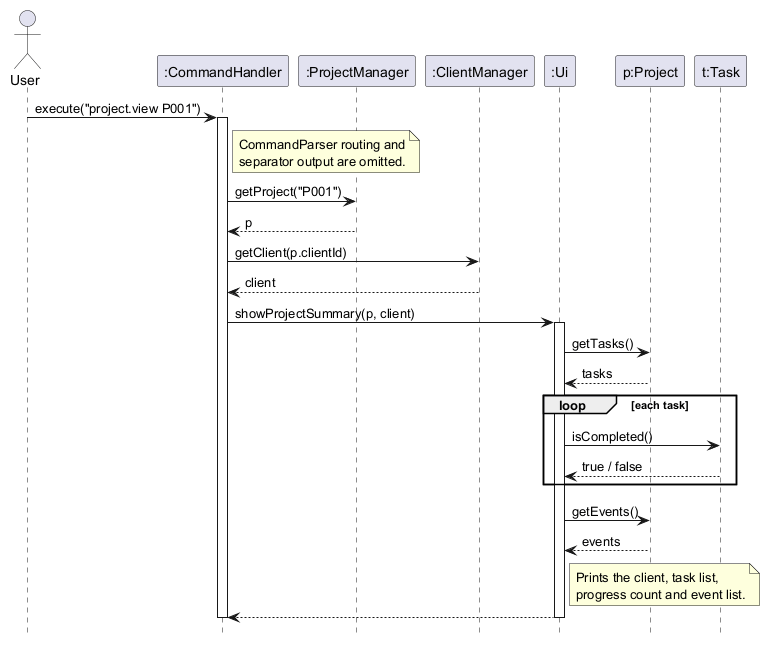

The diagram above was rendered by PlantUML. Its source (embedded in the PNG):
@startuml
' Successful execution of project.view P001.
hide footbox

actor User
participant ":CommandHandler" as CH
participant ":ProjectManager" as PM
participant ":ClientManager" as CM
participant ":Ui" as UI
participant "p:Project" as P
participant "t:Task" as T

User -> CH : execute("project.view P001")
activate CH
note right of CH : CommandParser routing and\nseparator output are omitted.
CH -> PM : getProject("P001")
PM --> CH : p
CH -> CM : getClient(p.clientId)
CM --> CH : client
CH -> UI : showProjectSummary(p, client)
activate UI
UI -> P : getTasks()
P --> UI : tasks
loop each task
    UI -> T : isCompleted()
    T --> UI : true / false
end
UI -> P : getEvents()
P --> UI : events
note right of UI : Prints the client, task list,\nprogress count and event list.
UI --> CH
deactivate UI
deactivate CH

@enduml